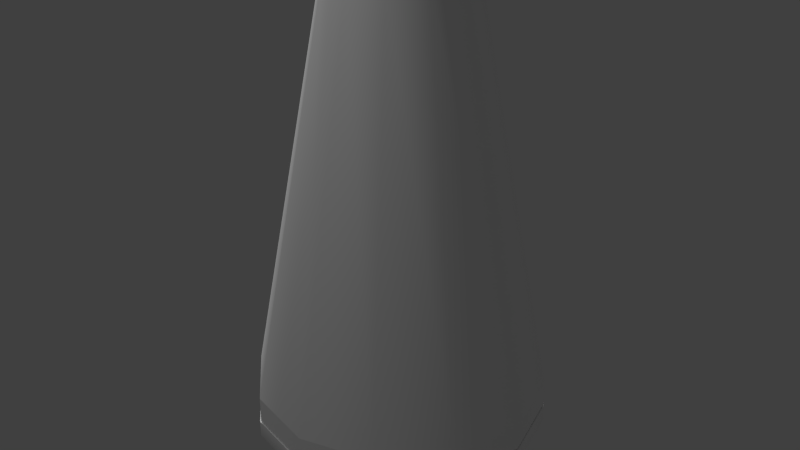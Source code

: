 # Source: Hospital_Light.blend  (saved by Blender 2.67.0; exported with 4.5.12 LTS)
import bpy
from mathutils import Matrix  # noqa: F401  (used for matrix-valued properties, if any)

bpy.ops.wm.read_factory_settings(use_empty=True)
scene = bpy.context.scene
scene.name = 'Scene'

# ---- collections
col_collection_1 = bpy.data.collections.new('Collection 1'); scene.collection.children.link(col_collection_1)

# ---- materials (node trees are filled in below, after node groups)
mat_mat_001 = bpy.data.materials.new('Mat.001')
mat_mat_001.alpha_threshold = 0.0
mat_mat_001.use_transparent_shadow = False
mat_mat_001.diffuse_color = (1.0, 1.0, 1.0, 1.0)
mat_mat_001.roughness = 0.5
mat_mat_001.specular_intensity = 1.0
mat_mat_001.line_color = (0.0, 0.0, 0.0, 1.0)
mat_material_002 = bpy.data.materials.new('Material.002')
mat_material_002.alpha_threshold = 0.0
mat_material_002.use_transparent_shadow = False
mat_material_002.diffuse_color = (0.651, 0.7473, 1.0, 1.0)
mat_material_002.roughness = 0.5
mat_material_002.line_color = (0.0, 0.0, 0.0, 1.0)
mat_material_001 = bpy.data.materials.new('Material.001')
mat_material_001.alpha_threshold = 0.0
mat_material_001.use_transparent_shadow = False
mat_material_001.diffuse_color = (1.0, 1.0, 1.0, 1.0)
mat_material_001.roughness = 0.5
mat_material_001.specular_intensity = 1.0
mat_material_001.line_color = (0.0, 0.0, 0.0, 1.0)

# ---- material node trees

# ---- world
world_world = bpy.data.worlds.new('World'); scene.world = world_world
world_world.color = (0.05088, 0.05088, 0.05088)
world_world.use_sun_shadow = False
world_world.sun_shadow_jitter_overblur = 0.0
world_world.cycles.sampling_method = 'MANUAL'
world_world.cycles.sample_map_resolution = 256

# ---- lights
light_sun_001 = bpy.data.lights.new('Sun.001', 'SUN')
light_sun_001.transmission_factor = 0.0
light_sun_001.angle = 0.1993
light_sun_001.energy = 1.0
light_sun_001.shadow_buffer_clip_start = 0.5
light_sun_001.shadow_soft_size = 0.1
light_sun_001.shadow_cascade_max_distance = 1000.0
light_sun_001.cycles.use_multiple_importance_sampling = False
light_point_001 = bpy.data.lights.new('Point.001', 'POINT')
light_point_001.transmission_factor = 0.0
light_point_001.energy = 100.0
light_point_001.shadow_buffer_clip_start = 0.5
light_point_001.shadow_soft_size = 0.1
light_point_001.shadow_maximum_resolution = 0.006
light_point_001.use_absolute_resolution = True
light_point_001.cycles.use_multiple_importance_sampling = False

# ---- meshes
me_circle_002 = bpy.data.meshes.new('Circle.002')
me_circle_002.from_pydata([(-0.3775, 0.6538, -2.207), (-0.6538, 0.3775, -2.207), (-0.6538, -0.3775, -2.207), (-0.3775, -0.6538, -2.207), (0.3775, -0.6538, -2.207), (0.6538, -0.3775, -2.207), (0.6538, 0.3775, -2.207), (0.3775, 0.6538, -2.207), (-1.122e-08, 0.755, -2.344), (-0.3775, 0.6538, -2.344), (-0.6538, 0.3775, -2.344), (-0.755, -6.025e-08, -2.344), (-0.6538, -0.3775, -2.344), (-0.3775, -0.6538, -2.344), (-1.252e-07, -0.755, -2.344), (0.3775, -0.6538, -2.344), (0.6538, -0.3775, -2.344), (0.755, -3.783e-07, -2.344), (0.6538, 0.3775, -2.344), (0.3775, 0.6538, -2.344), (-0.332, 0.5551, -2.221), (-0.5551, 0.332, -2.221), (-0.5551, -0.332, -2.221), (-0.332, -0.5551, -2.221), (0.332, -0.5551, -2.221), (0.5551, -0.332, -2.221), (0.5551, 0.332, -2.221), (0.332, 0.5551, -2.221), (-1.122e-08, 0.6455, -2.344), (-0.3492, 0.5481, -2.344), (-0.5481, 0.3492, -2.344), (-0.6455, -6.025e-08, -2.344), (-0.5481, -0.3492, -2.344), (-0.3492, -0.5481, -2.344), (-1.252e-07, -0.6455, -2.344), (0.3492, -0.5481, -2.344), (0.5481, -0.3492, -2.344), (0.6455, -3.783e-07, -2.344), (0.5481, 0.3492, -2.344), (0.3492, 0.5481, -2.344)], [], [(10, 1, 21, 30), (6, 18, 38, 26), (17, 16, 36, 37), (16, 5, 25, 36), (13, 3, 23, 33), (2, 12, 32, 22), (8, 19, 39, 28), (19, 7, 27, 39), (18, 17, 37, 38), (0, 9, 29, 20), (15, 14, 34, 35), (12, 11, 31, 32), (9, 8, 28, 29), (11, 10, 30, 31), (14, 13, 33, 34), (4, 15, 35, 24)])
me_circle_002.polygons.foreach_set('use_smooth', [True] * 16)
_k = set([(8, 9), (8, 19), (10, 11), (11, 12), (13, 14), (14, 15), (16, 17), (17, 18), (28, 29), (28, 39), (30, 31), (31, 32), (33, 34), (34, 35), (36, 37), (37, 38)])
me_circle_002.attributes.new('sharp_edge', 'BOOLEAN', 'EDGE').data.foreach_set('value', [ (min(e.vertices), max(e.vertices)) in _k for e in me_circle_002.edges])
_uv = me_circle_002.uv_layers.new(name='UVMap')
_uv.uv.foreach_set('vector', [0.4446, 0.886, 0.4479, 0.8819, 0.4479, 0.8819, 0.4446, 0.886, 0.4822, 0.848, 0.4862, 0.8448, 0.4862, 0.8448, 0.4822, 0.848, 0.4773, 0.8334, 0.4659, 0.8241, 0.4659, 0.8241, 0.4773, 0.8334, 0.4659, 0.8241, 0.4627, 0.8281, 0.4627, 0.8281, 0.4659, 0.8241, 0.4243, 0.8444, 0.4283, 0.8476, 0.4283, 0.8476, 0.4243, 0.8444, 0.4283, 0.8621, 0.4243, 0.8652, 0.4243, 0.8652, 0.4283, 0.8621, 0.4769, 0.877, 0.4862, 0.8656, 0.4862, 0.8656, 0.4769, 0.877, 0.4862, 0.8656, 0.4821, 0.8624, 0.4821, 0.8624, 0.4862, 0.8656, 0.4862, 0.8448, 0.4773, 0.8334, 0.4773, 0.8334, 0.4862, 0.8448, 0.4623, 0.8819, 0.4655, 0.8859, 0.4655, 0.8859, 0.4623, 0.8819, 0.445, 0.8241, 0.4336, 0.833, 0.4336, 0.833, 0.445, 0.8241, 0.4243, 0.8652, 0.4332, 0.8767, 0.4332, 0.8767, 0.4243, 0.8652, 0.4655, 0.8859, 0.4769, 0.877, 0.4769, 0.877, 0.4655, 0.8859, 0.4332, 0.8767, 0.4446, 0.886, 0.4446, 0.886, 0.4332, 0.8767, 0.4336, 0.833, 0.4243, 0.8444, 0.4243, 0.8444, 0.4336, 0.833, 0.4482, 0.8281, 0.445, 0.8241, 0.445, 0.8241, 0.4482, 0.8281])
me_circle_002.materials.append(mat_mat_001)
me_circle_002.use_remesh_preserve_volume = False
me_circle_002.use_remesh_preserve_attributes = False
me_circle_002.use_mirror_vertex_groups = False
me_circle_002.update()
me_circle_001 = bpy.data.meshes.new('Circle.001')
me_circle_001.from_pydata([(8.871e-09, 0.7614, -2.371), (-0.3807, 0.6594, -2.371), (-0.6594, 0.3807, -2.371), (-0.7614, -4.744e-08, -2.371), (-0.6594, -0.3807, -2.371), (-0.3807, -0.6594, -2.371), (-1.061e-07, -0.7614, -2.371), (0.3807, -0.6594, -2.371), (0.6594, -0.3807, -2.371), (0.7614, -3.681e-07, -2.371), (0.6594, 0.3807, -2.371), (0.3807, 0.6594, -2.371), (0.355, 0.6148, -2.444), (0.6148, 0.355, -2.444), (0.7099, -3.543e-07, -2.444), (0.6148, -0.355, -2.444), (0.355, -0.6148, -2.444), (-9.484e-08, -0.7099, -2.444), (-0.355, -0.6148, -2.444), (-0.6148, -0.355, -2.444), (-0.7099, -5.532e-08, -2.444), (-0.6148, 0.355, -2.444), (-0.355, 0.6148, -2.444), (1.235e-08, 0.7099, -2.444), (0.3077, 0.5329, -2.503), (0.5329, 0.3077, -2.503), (0.6153, -3.276e-07, -2.503), (0.5329, -0.3077, -2.503), (0.3077, -0.5329, -2.503), (-7.876e-08, -0.6153, -2.503), (-0.3077, -0.5329, -2.503), (-0.5329, -0.3077, -2.503), (-0.6153, -6.846e-08, -2.503), (-0.5329, 0.3077, -2.503), (-0.3077, 0.5329, -2.503), (1.415e-08, 0.6153, -2.503), (0.2104, 0.3644, -2.547), (0.3644, 0.2104, -2.547), (0.4208, -2.774e-07, -2.547), (0.3644, -0.2104, -2.547), (0.2104, -0.3644, -2.547), (-3.936e-08, -0.4208, -2.547), (-0.2104, -0.3644, -2.547), (-0.3644, -0.2104, -2.547), (-0.4208, -1.002e-07, -2.547), (-0.3644, 0.2104, -2.547), (-0.2104, 0.3644, -2.547), (2.418e-08, 0.4208, -2.547), (3.306e-08, -1.738e-07, -2.579), (8.871e-09, 0.7614, -2.283), (-0.3807, 0.6594, -2.283), (-0.6594, 0.3807, -2.283), (-0.7614, -4.744e-08, -2.283), (-0.6594, -0.3807, -2.283), (-0.3807, -0.6594, -2.283), (-1.061e-07, -0.7614, -2.283), (0.3807, -0.6594, -2.283), (0.6594, -0.3807, -2.283), (0.7614, -3.681e-07, -2.283), (0.6594, 0.3807, -2.283), (0.3807, 0.6594, -2.283), (3.477e-08, -1.589e-07, -2.283), (0.2566, 0.5406, -2.305), (0.1397, 0.4168, -2.305), (0.1445, 0.2466, -2.305), (0.2683, 0.1296, -2.305), (0.4386, 0.1345, -2.305), (0.5555, 0.2583, -2.305), (0.5506, 0.4285, -2.305), (0.4268, 0.5454, -2.305), (0.2566, 0.5406, -2.157), (0.1397, 0.4168, -2.157), (0.1445, 0.2466, -2.157), (0.2683, 0.1296, -2.157), (0.4386, 0.1345, -2.157), (0.5555, 0.2583, -2.157), (0.5506, 0.4285, -2.157), (0.4268, 0.5454, -2.157), (0.3476, 0.3375, -2.157), (-0.4619, 0.5406, -2.305), (-0.5788, 0.4168, -2.305), (-0.5739, 0.2466, -2.305), (-0.4501, 0.1296, -2.305), (-0.2799, 0.1345, -2.305), (-0.163, 0.2583, -2.305), (-0.1679, 0.4285, -2.305), (-0.2917, 0.5454, -2.305), (-0.4619, 0.5406, -2.157), (-0.5788, 0.4168, -2.157), (-0.5739, 0.2466, -2.157), (-0.4501, 0.1296, -2.157), (-0.2799, 0.1345, -2.157), (-0.163, 0.2583, -2.157), (-0.1679, 0.4285, -2.157), (-0.2917, 0.5454, -2.157), (-0.3709, 0.3375, -2.157), (0.2566, -0.151, -2.305), (0.1397, -0.2748, -2.305), (0.1445, -0.445, -2.305), (0.2683, -0.562, -2.305), (0.4386, -0.5571, -2.305), (0.5555, -0.4333, -2.305), (0.5506, -0.2631, -2.305), (0.4268, -0.1462, -2.305), (0.2566, -0.151, -2.157), (0.1397, -0.2748, -2.157), (0.1445, -0.445, -2.157), (0.2683, -0.562, -2.157), (0.4386, -0.5571, -2.157), (0.5555, -0.4333, -2.157), (0.5506, -0.2631, -2.157), (0.4268, -0.1462, -2.157), (0.3476, -0.3541, -2.157), (-0.4619, -0.151, -2.305), (-0.5788, -0.2748, -2.305), (-0.5739, -0.445, -2.305), (-0.4501, -0.562, -2.305), (-0.2799, -0.5571, -2.305), (-0.163, -0.4333, -2.305), (-0.1679, -0.2631, -2.305), (-0.2917, -0.1462, -2.305), (-0.4619, -0.151, -2.157), (-0.5788, -0.2748, -2.157), (-0.5739, -0.445, -2.157), (-0.4501, -0.562, -2.157), (-0.2799, -0.5571, -2.157), (-0.163, -0.4333, -2.157), (-0.1679, -0.2631, -2.157), (-0.2917, -0.1462, -2.157), (-0.3709, -0.3541, -2.157)], [], [(11, 12, 23, 0), (5, 18, 17, 6), (6, 17, 16, 7), (0, 23, 22, 1), (7, 16, 15, 8), (1, 22, 21, 2), (8, 15, 14, 9), (2, 21, 20, 3), (9, 14, 13, 10), (3, 20, 19, 4), (10, 13, 12, 11), (4, 19, 18, 5), (17, 29, 28, 16), (18, 30, 29, 17), (12, 24, 35, 23), (19, 31, 30, 18), (13, 25, 24, 12), (20, 32, 31, 19), (14, 26, 25, 13), (21, 33, 32, 20), (15, 27, 26, 14), (22, 34, 33, 21), (16, 28, 27, 15), (23, 35, 34, 22), (30, 42, 41, 29), (24, 36, 47, 35), (31, 43, 42, 30), (25, 37, 36, 24), (32, 44, 43, 31), (26, 38, 37, 25), (33, 45, 44, 32), (27, 39, 38, 26), (34, 46, 45, 33), (28, 40, 39, 27), (35, 47, 46, 34), (29, 41, 40, 28), (42, 48, 41), (36, 48, 47), (43, 48, 42), (37, 48, 36), (44, 48, 43), (38, 48, 37), (45, 48, 44), (39, 48, 38), (46, 48, 45), (40, 48, 39), (47, 48, 46), (41, 48, 40), (0, 49, 60, 11), (6, 55, 54, 5), (7, 56, 55, 6), (1, 50, 49, 0), (8, 57, 56, 7), (2, 51, 50, 1), (9, 58, 57, 8), (3, 52, 51, 2), (10, 59, 58, 9), (4, 53, 52, 3), (11, 60, 59, 10), (5, 54, 53, 4), (57, 61, 56), (51, 61, 50), (58, 61, 57), (52, 61, 51), (59, 61, 58), (53, 61, 52), (60, 61, 59), (54, 61, 53), (49, 61, 60), (55, 61, 54), (56, 61, 55), (50, 61, 49), (67, 68, 76, 75), (63, 64, 72, 71), (66, 67, 75, 74), (69, 62, 70, 77), (62, 63, 71, 70), (65, 66, 74, 73), (68, 69, 77, 76), (64, 65, 73, 72), (77, 70, 78), (70, 71, 78), (73, 74, 78), (76, 77, 78), (72, 73, 78), (75, 76, 78), (71, 72, 78), (74, 75, 78), (84, 85, 93, 92), (80, 81, 89, 88), (83, 84, 92, 91), (86, 79, 87, 94), (79, 80, 88, 87), (82, 83, 91, 90), (85, 86, 94, 93), (81, 82, 90, 89), (94, 87, 95), (87, 88, 95), (90, 91, 95), (93, 94, 95), (89, 90, 95), (92, 93, 95), (88, 89, 95), (91, 92, 95), (101, 102, 110, 109), (97, 98, 106, 105), (100, 101, 109, 108), (103, 96, 104, 111), (96, 97, 105, 104), (99, 100, 108, 107), (102, 103, 111, 110), (98, 99, 107, 106), (111, 104, 112), (104, 105, 112), (107, 108, 112), (110, 111, 112), (106, 107, 112), (109, 110, 112), (105, 106, 112), (108, 109, 112), (118, 119, 127, 126), (114, 115, 123, 122), (117, 118, 126, 125), (120, 113, 121, 128), (113, 114, 122, 121), (116, 117, 125, 124), (119, 120, 128, 127), (115, 116, 124, 123), (128, 121, 129), (121, 122, 129), (124, 125, 129), (127, 128, 129), (123, 124, 129), (126, 127, 129), (122, 123, 129), (125, 126, 129)])
me_circle_001.polygons.foreach_set('use_smooth', [True] * 136)
me_circle_001.polygons.foreach_set('material_index', [1, 1, 1, 1, 1, 1, 1, 1, 1, 1, 1, 1, 1, 1, 1, 1, 1, 1, 1, 1, 1, 1, 1, 1, 1, 1, 1, 1, 1, 1, 1, 1, 1, 1, 1, 1, 1, 1, 1, 1, 1, 1, 1, 1, 1, 1, 1, 1, 1, 1, 1, 1, 1, 1, 1, 1, 1, 1, 1, 1, 1, 1, 1, 1, 1, 1, 1, 1, 1, 1, 1, 1, 1, 1, 1, 1, 1, 1, 1, 1, 1, 1, 1, 1, 1, 1, 1, 1, 1, 1, 1, 1, 1, 1, 1, 1, 1, 1, 1, 1, 1, 1, 1, 1, 1, 1, 1, 1, 1, 1, 1, 1, 1, 1, 1, 1, 1, 1, 1, 1, 1, 1, 1, 1, 1, 1, 1, 1, 1, 1, 1, 1, 1, 1, 1, 1])
_k = set([(49, 50), (49, 60), (49, 61), (50, 51), (50, 61), (51, 52), (51, 61), (52, 53), (52, 61), (53, 54), (53, 61), (54, 55), (54, 61), (55, 56), (55, 61), (56, 57), (56, 61), (57, 58), (57, 61), (58, 59), (58, 61), (59, 60), (59, 61), (60, 61), (70, 71), (70, 77), (70, 78), (71, 72), (71, 78), (72, 73), (72, 78), (73, 74), (73, 78), (74, 75), (74, 78), (75, 76), (75, 78), (76, 77), (76, 78), (77, 78), (87, 88), (87, 94), (87, 95), (88, 89), (88, 95), (89, 90), (89, 95), (90, 91), (90, 95), (91, 92), (91, 95), (92, 93), (92, 95), (93, 94), (93, 95), (94, 95), (104, 105), (104, 111), (104, 112), (105, 106), (105, 112), (106, 107), (106, 112), (107, 108), (107, 112), (108, 109), (108, 112), (109, 110), (109, 112), (110, 111), (110, 112), (111, 112), (121, 122), (121, 128), (121, 129), (122, 123), (122, 129), (123, 124), (123, 129), (124, 125), (124, 129), (125, 126), (125, 129), (126, 127), (126, 129), (127, 128), (127, 129), (128, 129)])
me_circle_001.attributes.new('sharp_edge', 'BOOLEAN', 'EDGE').data.foreach_set('value', [ (min(e.vertices), max(e.vertices)) in _k for e in me_circle_001.edges])
me_circle_001.materials.append(mat_material_002)
me_circle_001.materials.append(mat_material_001)
me_circle_001.use_remesh_preserve_volume = False
me_circle_001.use_remesh_preserve_attributes = False
me_circle_001.use_mirror_vertex_groups = False
me_circle_001.update()
me_circle = bpy.data.meshes.new('Circle')
me_circle.from_pydata([(-2.885e-09, 0.3537, -0.06335), (-0.1769, 0.3063, -0.06335), (-0.3063, 0.1769, -0.06335), (-0.3537, -1.053e-07, -0.06335), (-0.3063, -0.1769, -0.06335), (-0.1769, -0.3063, -0.06335), (-5.63e-08, -0.3537, -0.06335), (0.1769, -0.3063, -0.06335), (0.3063, -0.1769, -0.06335), (0.3537, -2.543e-07, -0.06335), (0.3063, 0.1769, -0.06335), (0.1769, 0.3063, -0.06335), (-1.122e-08, 0.755, -2.207), (-0.3775, 0.6538, -2.207), (-0.6538, 0.3775, -2.207), (-0.755, -6.025e-08, -2.207), (-0.6538, -0.3775, -2.207), (-0.3775, -0.6538, -2.207), (-1.252e-07, -0.755, -2.207), (0.3775, -0.6538, -2.207), (0.6538, -0.3775, -2.207), (0.755, -3.783e-07, -2.207), (0.6538, 0.3775, -2.207), (0.3775, 0.6538, -2.207), (-1.122e-08, 0.755, -2.344), (-0.3775, 0.6538, -2.344), (-0.6538, 0.3775, -2.344), (-0.755, -6.025e-08, -2.344), (-0.6538, -0.3775, -2.344), (-0.3775, -0.6538, -2.344), (-1.252e-07, -0.755, -2.344), (0.3775, -0.6538, -2.344), (0.6538, -0.3775, -2.344), (0.755, -3.783e-07, -2.344), (0.6538, 0.3775, -2.344), (0.3775, 0.6538, -2.344), (-2.885e-09, 0.2461, -0.0835), (-0.123, 0.2131, -0.0835), (-0.2131, 0.123, -0.0835), (-0.2461, -1.053e-07, -0.0835), (-0.2131, -0.123, -0.0835), (-0.123, -0.2131, -0.0835), (-5.63e-08, -0.2461, -0.0835), (0.123, -0.2131, -0.0835), (0.2131, -0.123, -0.0835), (0.2461, -2.543e-07, -0.0835), (0.2131, 0.123, -0.0835), (0.123, 0.2131, -0.0835), (-1.122e-08, 0.6459, -2.217), (-0.332, 0.5551, -2.221), (-0.5551, 0.332, -2.221), (-0.6459, -6.025e-08, -2.217), (-0.5551, -0.332, -2.221), (-0.332, -0.5551, -2.221), (-1.252e-07, -0.6459, -2.217), (0.332, -0.5551, -2.221), (0.5551, -0.332, -2.221), (0.6459, -3.783e-07, -2.217), (0.5551, 0.332, -2.221), (0.332, 0.5551, -2.221), (-1.122e-08, 0.6455, -2.344), (-0.3492, 0.5481, -2.344), (-0.5481, 0.3492, -2.344), (-0.6455, -6.025e-08, -2.344), (-0.5481, -0.3492, -2.344), (-0.3492, -0.5481, -2.344), (-1.252e-07, -0.6455, -2.344), (0.3492, -0.5481, -2.344), (0.5481, -0.3492, -2.344), (0.6455, -3.783e-07, -2.344), (0.5481, 0.3492, -2.344), (0.3492, 0.5481, -2.344)], [], [(6, 18, 19, 7), (0, 12, 13, 1), (7, 19, 20, 8), (1, 13, 14, 2), (8, 20, 21, 9), (2, 14, 15, 3), (9, 21, 22, 10), (3, 15, 16, 4), (10, 22, 23, 11), (4, 16, 17, 5), (11, 23, 12, 0), (5, 17, 18, 6), (12, 24, 25, 13), (20, 32, 33, 21), (14, 26, 27, 15), (21, 33, 34, 22), (15, 27, 28, 16), (23, 35, 24, 12), (17, 29, 30, 18), (18, 30, 31, 19), (43, 55, 54, 42), (37, 49, 48, 36), (44, 56, 55, 43), (38, 50, 49, 37), (45, 57, 56, 44), (39, 51, 50, 38), (46, 58, 57, 45), (40, 52, 51, 39), (47, 59, 58, 46), (41, 53, 52, 40), (36, 48, 59, 47), (42, 54, 53, 41), (49, 61, 60, 48), (57, 69, 68, 56), (51, 63, 62, 50), (58, 70, 69, 57), (52, 64, 63, 51), (48, 60, 71, 59), (54, 66, 65, 53), (55, 67, 66, 54), (4, 5, 41, 40), (7, 8, 44, 43), (11, 0, 36, 47), (3, 4, 40, 39), (8, 9, 45, 44), (5, 6, 42, 41), (6, 7, 43, 42), (17, 16, 52, 53), (2, 3, 39, 38), (1, 2, 38, 37), (10, 11, 47, 46), (20, 19, 55, 56), (0, 1, 37, 36), (9, 10, 46, 45), (23, 22, 58, 59), (14, 13, 49, 50)])
me_circle.polygons.foreach_set('use_smooth', [True] * 56)
_k = set([(0, 1), (0, 11), (1, 2), (2, 3), (3, 4), (4, 5), (5, 6), (6, 7), (7, 8), (8, 9), (9, 10), (10, 11), (12, 13), (12, 23), (13, 14), (14, 15), (15, 16), (16, 17), (17, 18), (18, 19), (19, 20), (20, 21), (21, 22), (22, 23), (24, 25), (24, 35), (26, 27), (27, 28), (29, 30), (30, 31), (32, 33), (33, 34), (36, 37), (36, 47), (37, 38), (38, 39), (39, 40), (40, 41), (41, 42), (42, 43), (43, 44), (44, 45), (45, 46), (46, 47), (48, 49), (48, 59), (49, 50), (50, 51), (51, 52), (52, 53), (53, 54), (54, 55), (55, 56), (56, 57), (57, 58), (58, 59), (60, 61), (60, 71), (62, 63), (63, 64), (65, 66), (66, 67), (68, 69), (69, 70)])
me_circle.attributes.new('sharp_edge', 'BOOLEAN', 'EDGE').data.foreach_set('value', [ (min(e.vertices), max(e.vertices)) in _k for e in me_circle.edges])
_uv = me_circle.uv_layers.new(name='UVMap')
_uv.uv.foreach_set('vector', [0.4549, 0.8547, 0.437, 0.8365, 0.4482, 0.8281, 0.455, 0.8546, 0.4556, 0.8553, 0.4735, 0.8734, 0.4623, 0.8819, 0.4554, 0.8554, 0.455, 0.8546, 0.4482, 0.8281, 0.4627, 0.8281, 0.4553, 0.8545, 0.4554, 0.8554, 0.4623, 0.8819, 0.4479, 0.8819, 0.4552, 0.8555, 0.4553, 0.8545, 0.4627, 0.8281, 0.4737, 0.8368, 0.4555, 0.8546, 0.4552, 0.8555, 0.4479, 0.8819, 0.4368, 0.8732, 0.455, 0.8554, 0.4555, 0.8546, 0.4737, 0.8368, 0.4822, 0.848, 0.4557, 0.8548, 0.455, 0.8554, 0.4368, 0.8732, 0.4283, 0.8621, 0.4548, 0.8552, 0.4557, 0.8548, 0.4822, 0.848, 0.4821, 0.8624, 0.4557, 0.855, 0.4548, 0.8552, 0.4283, 0.8621, 0.4283, 0.8476, 0.4548, 0.855, 0.4557, 0.855, 0.4821, 0.8624, 0.4735, 0.8734, 0.4556, 0.8553, 0.4548, 0.855, 0.4283, 0.8476, 0.437, 0.8365, 0.4549, 0.8547, 0.4735, 0.8734, 0.4769, 0.877, 0.4655, 0.8859, 0.4623, 0.8819, 0.4627, 0.8281, 0.4659, 0.8241, 0.4773, 0.8334, 0.4737, 0.8368, 0.4479, 0.8819, 0.4446, 0.886, 0.4332, 0.8767, 0.4368, 0.8732, 0.4737, 0.8368, 0.4773, 0.8334, 0.4862, 0.8448, 0.4822, 0.848, 0.4368, 0.8732, 0.4332, 0.8767, 0.4243, 0.8652, 0.4283, 0.8621, 0.4821, 0.8624, 0.4862, 0.8656, 0.4769, 0.877, 0.4735, 0.8734, 0.4283, 0.8476, 0.4243, 0.8444, 0.4336, 0.833, 0.437, 0.8365, 0.437, 0.8365, 0.4336, 0.833, 0.445, 0.8241, 0.4482, 0.8281, 0.455, 0.8546, 0.4482, 0.8281, 0.437, 0.8365, 0.4549, 0.8547, 0.4554, 0.8554, 0.4623, 0.8819, 0.4735, 0.8734, 0.4556, 0.8553, 0.4553, 0.8545, 0.4627, 0.8281, 0.4482, 0.8281, 0.455, 0.8546, 0.4552, 0.8555, 0.4479, 0.8819, 0.4623, 0.8819, 0.4554, 0.8554, 0.4555, 0.8546, 0.4737, 0.8368, 0.4627, 0.8281, 0.4553, 0.8545, 0.455, 0.8554, 0.4368, 0.8732, 0.4479, 0.8819, 0.4552, 0.8555, 0.4557, 0.8548, 0.4822, 0.848, 0.4737, 0.8368, 0.4555, 0.8546, 0.4548, 0.8552, 0.4283, 0.8621, 0.4368, 0.8732, 0.455, 0.8554, 0.4557, 0.855, 0.4821, 0.8624, 0.4822, 0.848, 0.4557, 0.8548, 0.4548, 0.855, 0.4283, 0.8476, 0.4283, 0.8621, 0.4548, 0.8552, 0.4556, 0.8553, 0.4735, 0.8734, 0.4821, 0.8624, 0.4557, 0.855, 0.4549, 0.8547, 0.437, 0.8365, 0.4283, 0.8476, 0.4548, 0.855, 0.4623, 0.8819, 0.4655, 0.8859, 0.4769, 0.877, 0.4735, 0.8734, 0.4737, 0.8368, 0.4773, 0.8334, 0.4659, 0.8241, 0.4627, 0.8281, 0.4368, 0.8732, 0.4332, 0.8767, 0.4446, 0.886, 0.4479, 0.8819, 0.4822, 0.848, 0.4862, 0.8448, 0.4773, 0.8334, 0.4737, 0.8368, 0.4283, 0.8621, 0.4243, 0.8652, 0.4332, 0.8767, 0.4368, 0.8732, 0.4735, 0.8734, 0.4769, 0.877, 0.4862, 0.8656, 0.4821, 0.8624, 0.437, 0.8365, 0.4336, 0.833, 0.4243, 0.8444, 0.4283, 0.8476, 0.4482, 0.8281, 0.445, 0.8241, 0.4336, 0.833, 0.437, 0.8365, 0.4548, 0.8552, 0.4548, 0.855, 0.4548, 0.855, 0.4548, 0.8552, 0.455, 0.8546, 0.4553, 0.8545, 0.4553, 0.8545, 0.455, 0.8546, 0.4557, 0.855, 0.4556, 0.8553, 0.4556, 0.8553, 0.4557, 0.855, 0.455, 0.8554, 0.4548, 0.8552, 0.4548, 0.8552, 0.455, 0.8554, 0.4553, 0.8545, 0.4555, 0.8546, 0.4555, 0.8546, 0.4553, 0.8545, 0.4548, 0.855, 0.4549, 0.8547, 0.4549, 0.8547, 0.4548, 0.855, 0.4549, 0.8547, 0.455, 0.8546, 0.455, 0.8546, 0.4549, 0.8547, 0.4283, 0.8476, 0.4283, 0.8621, 0.4283, 0.8621, 0.4283, 0.8476, 0.4552, 0.8555, 0.455, 0.8554, 0.455, 0.8554, 0.4552, 0.8555, 0.4554, 0.8554, 0.4552, 0.8555, 0.4552, 0.8555, 0.4554, 0.8554, 0.4557, 0.8548, 0.4557, 0.855, 0.4557, 0.855, 0.4557, 0.8548, 0.4627, 0.8281, 0.4482, 0.8281, 0.4482, 0.8281, 0.4627, 0.8281, 0.4556, 0.8553, 0.4554, 0.8554, 0.4554, 0.8554, 0.4556, 0.8553, 0.4555, 0.8546, 0.4557, 0.8548, 0.4557, 0.8548, 0.4555, 0.8546, 0.4821, 0.8624, 0.4822, 0.848, 0.4822, 0.848, 0.4821, 0.8624, 0.4479, 0.8819, 0.4623, 0.8819, 0.4623, 0.8819, 0.4479, 0.8819])
me_circle.materials.append(mat_mat_001)
me_circle.use_remesh_preserve_volume = False
me_circle.use_remesh_preserve_attributes = False
me_circle.use_mirror_vertex_groups = False
me_circle.update()

# ---- objects
ob_sun = bpy.data.objects.new('Sun', light_sun_001)
ob_point = bpy.data.objects.new('Point', light_point_001)
ob_circle_002 = bpy.data.objects.new('Circle.002', me_circle_002)
ob_circle_001 = bpy.data.objects.new('Circle.001', me_circle_001)
ob_circle = bpy.data.objects.new('Circle', me_circle)

# ---- transforms, parenting, visibility, modifiers, constraints
ob_sun.location = (1.306, -0.6176, 5.553)
ob_sun.rotation_euler = (-0.6016, -0.2352, 0.6147)
ob_sun.lineart.crease_threshold = 0.0
ob_point.location = (-1.278, -2.639, 3.145)
ob_point.lineart.crease_threshold = 0.0
ob_circle_002.location = (0.0, 0.0, 0.0)
ob_circle_002.lineart.crease_threshold = 0.0
_m = ob_circle_002.modifiers.new('EdgeSplit', 'EDGE_SPLIT')
_m.use_edge_angle = False
ob_circle_001.location = (0.0, 0.0, -0.06498)
ob_circle_001.lineart.crease_threshold = 0.0
_m = ob_circle_001.modifiers.new('EdgeSplit', 'EDGE_SPLIT')
_m.use_edge_angle = False
ob_circle.location = (0.0, 0.0, 0.0)
ob_circle.lineart.crease_threshold = 0.0
_m = ob_circle.modifiers.new('EdgeSplit', 'EDGE_SPLIT')
_m.use_edge_angle = False

# ---- collection membership
col_collection_1.objects.link(ob_sun)
col_collection_1.objects.link(ob_point)
col_collection_1.objects.link(ob_circle_002)
col_collection_1.objects.link(ob_circle_001)
col_collection_1.objects.link(ob_circle)

# ---- scene / render settings (as saved in the file)
scene.frame_start = 1; scene.frame_end = 250; scene.frame_set(0)
scene.render.engine = 'BLENDER_EEVEE_NEXT'
scene.render.image_settings.color_mode = 'RGB'
scene.render.image_settings.compression = 90
scene.render.resolution_percentage = 50
scene.render.dither_intensity = 0.0
scene.cycles.use_denoising = False
scene.cycles.samples = 10
scene.cycles.sampling_pattern = 'TABULATED_SOBOL'
scene.cycles.light_sampling_threshold = 0.0
scene.cycles.use_adaptive_sampling = False
scene.cycles.use_light_tree = False
scene.cycles.blur_glossy = 0.0
scene.cycles.volume_bounces = 1
scene.cycles.pixel_filter_type = 'GAUSSIAN'
scene.cycles.sample_clamp_indirect = 0.0
scene.view_settings.view_transform = 'Standard'
bpy.context.view_layer.update()

# ---- added for rendering (the .blend has no active camera): camera
cam_auto = bpy.data.cameras.new('AutoCamera')
cam_auto.lens = 50.0
cam_auto.sensor_width = 36.0
cam_auto.clip_end = 1000.0
ob_auto_camera = bpy.data.objects.new('AutoCamera', cam_auto)
scene.collection.objects.link(ob_auto_camera)
ob_auto_camera.location = (3.10965, -3.73158, 1.13421)
ob_auto_camera.rotation_euler = (1.09748, -7.21219e-08, 0.694738)
scene.camera = ob_auto_camera
bpy.context.view_layer.update()
